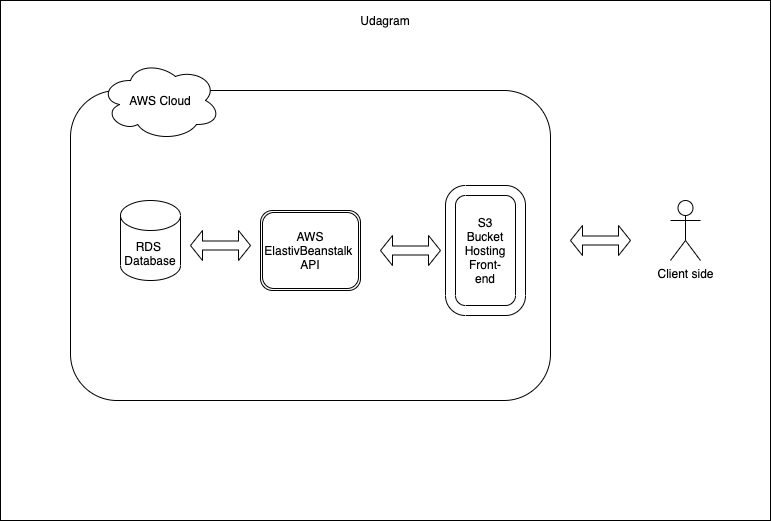

The diagram above was exported from draw.io. Its source (the exported page's mxGraphModel, read from the mxfile embedded in the PNG):
<mxGraphModel dx="1106" dy="824" grid="1" gridSize="10" guides="1" tooltips="1" connect="1" arrows="1" fold="1" page="1" pageScale="1" pageWidth="850" pageHeight="1100" math="0" shadow="0">
  <root>
    <mxCell id="0" />
    <mxCell id="1" parent="0" />
    <mxCell id="j9heR3D5YrOqoJG1F_i_-13" value="" style="rounded=0;whiteSpace=wrap;html=1;" vertex="1" parent="1">
      <mxGeometry x="40" y="130" width="770" height="520" as="geometry" />
    </mxCell>
    <mxCell id="j9heR3D5YrOqoJG1F_i_-1" value="" style="rounded=1;whiteSpace=wrap;html=1;" vertex="1" parent="1">
      <mxGeometry x="110" y="220" width="480" height="310" as="geometry" />
    </mxCell>
    <mxCell id="j9heR3D5YrOqoJG1F_i_-2" value="AWS Cloud" style="ellipse;shape=cloud;whiteSpace=wrap;html=1;" vertex="1" parent="1">
      <mxGeometry x="140" y="190" width="120" height="80" as="geometry" />
    </mxCell>
    <mxCell id="j9heR3D5YrOqoJG1F_i_-3" value="RDS&amp;nbsp;&lt;br&gt;Database" style="shape=cylinder3;whiteSpace=wrap;html=1;boundedLbl=1;backgroundOutline=1;size=15;" vertex="1" parent="1">
      <mxGeometry x="160" y="330" width="60" height="80" as="geometry" />
    </mxCell>
    <mxCell id="j9heR3D5YrOqoJG1F_i_-4" value="" style="shape=doubleArrow;whiteSpace=wrap;html=1;" vertex="1" parent="1">
      <mxGeometry x="230" y="360" width="60" height="30" as="geometry" />
    </mxCell>
    <mxCell id="j9heR3D5YrOqoJG1F_i_-5" value="AWS ElastivBeanstalk&amp;nbsp;&lt;br&gt;API" style="shape=ext;double=1;rounded=1;whiteSpace=wrap;html=1;" vertex="1" parent="1">
      <mxGeometry x="300" y="340" width="100" height="80" as="geometry" />
    </mxCell>
    <mxCell id="j9heR3D5YrOqoJG1F_i_-6" value="" style="shape=doubleArrow;whiteSpace=wrap;html=1;" vertex="1" parent="1">
      <mxGeometry x="420" y="365" width="60" height="30" as="geometry" />
    </mxCell>
    <mxCell id="j9heR3D5YrOqoJG1F_i_-7" value="" style="verticalLabelPosition=bottom;verticalAlign=top;html=1;shape=mxgraph.basic.rounded_frame;dx=10;rotation=90;" vertex="1" parent="1">
      <mxGeometry x="460" y="340" width="130" height="80" as="geometry" />
    </mxCell>
    <mxCell id="j9heR3D5YrOqoJG1F_i_-8" value="S3 Bucket&lt;br&gt;Hosting Front-end" style="text;html=1;strokeColor=none;fillColor=none;align=center;verticalAlign=middle;whiteSpace=wrap;rounded=0;" vertex="1" parent="1">
      <mxGeometry x="505" y="370" width="40" height="20" as="geometry" />
    </mxCell>
    <mxCell id="j9heR3D5YrOqoJG1F_i_-9" value="Client side" style="shape=umlActor;verticalLabelPosition=bottom;verticalAlign=top;html=1;" vertex="1" parent="1">
      <mxGeometry x="710" y="330" width="30" height="60" as="geometry" />
    </mxCell>
    <mxCell id="j9heR3D5YrOqoJG1F_i_-10" value="" style="shape=doubleArrow;whiteSpace=wrap;html=1;" vertex="1" parent="1">
      <mxGeometry x="610" y="355" width="60" height="30" as="geometry" />
    </mxCell>
    <mxCell id="j9heR3D5YrOqoJG1F_i_-14" value="Udagram" style="text;html=1;strokeColor=none;fillColor=none;align=center;verticalAlign=middle;whiteSpace=wrap;rounded=0;" vertex="1" parent="1">
      <mxGeometry x="405" y="140" width="40" height="20" as="geometry" />
    </mxCell>
  </root>
</mxGraphModel>